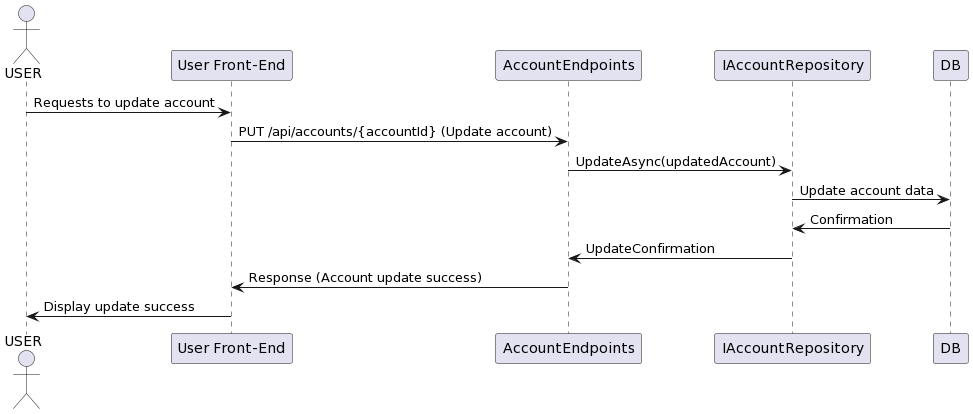

The diagram above was rendered by PlantUML. Its source (embedded in the PNG):
@startuml
actor USER
participant "User Front-End" as FE
participant "AccountEndpoints" as AE
participant "IAccountRepository" as AR
participant "DB" as DB

USER -> FE : Requests to update account
FE -> AE : PUT /api/accounts/{accountId} (Update account)
AE -> AR : UpdateAsync(updatedAccount)
AR -> DB : Update account data
DB -> AR : Confirmation
AR -> AE : UpdateConfirmation
AE -> FE : Response (Account update success)
FE -> USER : Display update success
@enduml